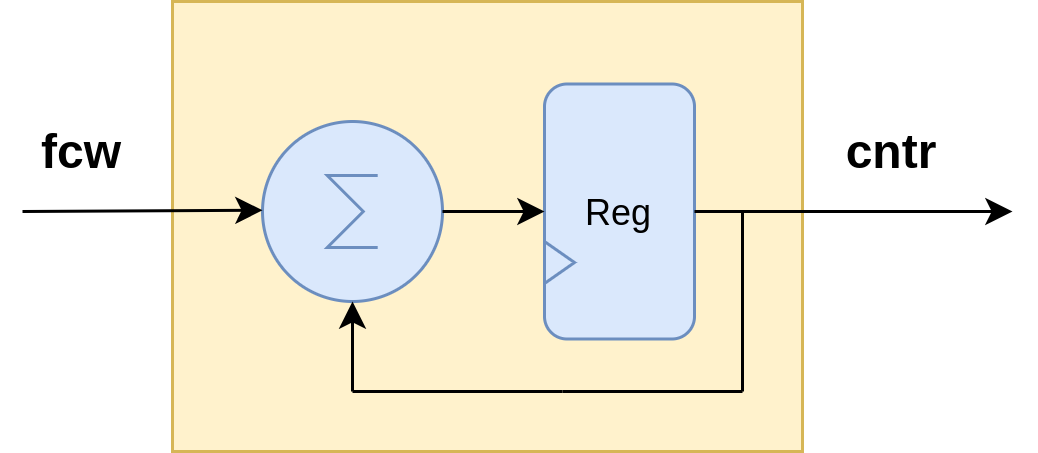

The diagram above was exported from draw.io. Its source (the exported page's mxGraphModel, read from the mxfile embedded in the PNG):
<mxGraphModel dx="803" dy="448" grid="1" gridSize="10" guides="1" tooltips="1" connect="1" arrows="1" fold="1" page="1" pageScale="1" pageWidth="827" pageHeight="1169" math="0" shadow="0">
  <root>
    <mxCell id="0" />
    <mxCell id="1" parent="0" />
    <mxCell id="o-GTh4Ral1ZrWZuJSoty-16" value="" style="rounded=0;whiteSpace=wrap;html=1;fillColor=#fff2cc;strokeColor=#d6b656;" parent="1" vertex="1">
      <mxGeometry x="240" y="240" width="210" height="150" as="geometry" />
    </mxCell>
    <mxCell id="o-GTh4Ral1ZrWZuJSoty-6" value="" style="verticalLabelPosition=bottom;shadow=0;dashed=0;align=center;html=1;verticalAlign=top;shape=mxgraph.electrical.abstract.sum;fillColor=#dae8fc;strokeColor=#6c8ebf;" parent="1" vertex="1">
      <mxGeometry x="270" y="280" width="60" height="60" as="geometry" />
    </mxCell>
    <mxCell id="o-GTh4Ral1ZrWZuJSoty-9" value="" style="endArrow=classic;html=1;" parent="1" edge="1">
      <mxGeometry width="50" height="50" relative="1" as="geometry">
        <mxPoint x="190" y="310" as="sourcePoint" />
        <mxPoint x="270" y="309.58000000000004" as="targetPoint" />
      </mxGeometry>
    </mxCell>
    <mxCell id="o-GTh4Ral1ZrWZuJSoty-10" value="" style="endArrow=classic;html=1;entryX=0.5;entryY=1;entryDx=0;entryDy=0;entryPerimeter=0;" parent="1" target="o-GTh4Ral1ZrWZuJSoty-6" edge="1">
      <mxGeometry width="50" height="50" relative="1" as="geometry">
        <mxPoint x="300" y="370" as="sourcePoint" />
        <mxPoint x="340" y="460" as="targetPoint" />
      </mxGeometry>
    </mxCell>
    <mxCell id="o-GTh4Ral1ZrWZuJSoty-11" value="" style="endArrow=none;html=1;endSize=10;strokeWidth=1;" parent="1" edge="1">
      <mxGeometry width="50" height="50" relative="1" as="geometry">
        <mxPoint x="300" y="370" as="sourcePoint" />
        <mxPoint x="370" y="370" as="targetPoint" />
        <Array as="points" />
      </mxGeometry>
    </mxCell>
    <mxCell id="o-GTh4Ral1ZrWZuJSoty-13" value="&lt;font style=&quot;font-size: 16px&quot;&gt;&lt;b&gt;fcw&lt;/b&gt;&lt;/font&gt;" style="text;html=1;strokeColor=none;fillColor=none;align=center;verticalAlign=middle;whiteSpace=wrap;rounded=0;" parent="1" vertex="1">
      <mxGeometry x="190" y="280" width="40" height="20" as="geometry" />
    </mxCell>
    <mxCell id="o-GTh4Ral1ZrWZuJSoty-14" value="&lt;font style=&quot;font-size: 16px&quot;&gt;&lt;b&gt;cntr&lt;/b&gt;&lt;/font&gt;" style="text;html=1;strokeColor=none;fillColor=none;align=center;verticalAlign=middle;whiteSpace=wrap;rounded=0;" parent="1" vertex="1">
      <mxGeometry x="460" y="280" width="40" height="20" as="geometry" />
    </mxCell>
    <mxCell id="2_2eMynjE7fGlZMlDQ7t-3" value="Reg" style="rounded=1;whiteSpace=wrap;html=1;fillColor=#dae8fc;strokeColor=#6c8ebf;" parent="1" vertex="1">
      <mxGeometry x="364" y="267.5" width="50" height="85" as="geometry" />
    </mxCell>
    <mxCell id="2_2eMynjE7fGlZMlDQ7t-4" value="" style="triangle;whiteSpace=wrap;html=1;fillColor=#dae8fc;strokeColor=#6c8ebf;" parent="1" vertex="1">
      <mxGeometry x="364" y="320" width="10" height="14" as="geometry" />
    </mxCell>
    <mxCell id="2_2eMynjE7fGlZMlDQ7t-6" value="" style="endArrow=classic;html=1;exitX=1;exitY=0.5;exitDx=0;exitDy=0;exitPerimeter=0;entryX=0;entryY=0.5;entryDx=0;entryDy=0;" parent="1" source="o-GTh4Ral1ZrWZuJSoty-6" target="2_2eMynjE7fGlZMlDQ7t-3" edge="1">
      <mxGeometry width="50" height="50" relative="1" as="geometry">
        <mxPoint x="340" y="240" as="sourcePoint" />
        <mxPoint x="390" y="190" as="targetPoint" />
      </mxGeometry>
    </mxCell>
    <mxCell id="2_2eMynjE7fGlZMlDQ7t-7" value="" style="endArrow=classic;html=1;exitX=1;exitY=0.5;exitDx=0;exitDy=0;entryX=0;entryY=0.5;entryDx=0;entryDy=0;" parent="1" source="2_2eMynjE7fGlZMlDQ7t-3" edge="1">
      <mxGeometry width="50" height="50" relative="1" as="geometry">
        <mxPoint x="480" y="240" as="sourcePoint" />
        <mxPoint x="520" y="310" as="targetPoint" />
      </mxGeometry>
    </mxCell>
    <mxCell id="2_2eMynjE7fGlZMlDQ7t-10" value="" style="endArrow=none;html=1;strokeWidth=1;" parent="1" edge="1">
      <mxGeometry width="50" height="50" relative="1" as="geometry">
        <mxPoint x="430" y="370" as="sourcePoint" />
        <mxPoint x="430" y="310" as="targetPoint" />
      </mxGeometry>
    </mxCell>
    <mxCell id="2_2eMynjE7fGlZMlDQ7t-11" value="" style="endArrow=none;html=1;strokeWidth=1;" parent="1" edge="1">
      <mxGeometry width="50" height="50" relative="1" as="geometry">
        <mxPoint x="370" y="370" as="sourcePoint" />
        <mxPoint x="430" y="370" as="targetPoint" />
      </mxGeometry>
    </mxCell>
  </root>
</mxGraphModel>